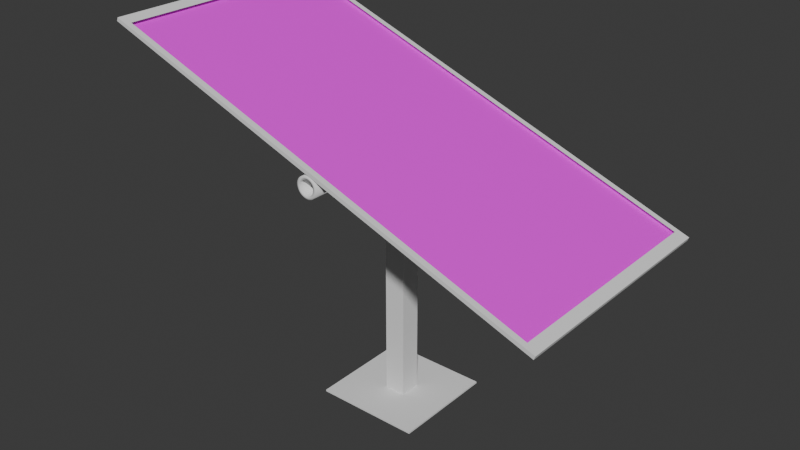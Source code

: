 # Source: solar_panel.blend  (saved by Blender 5.1.30; exported with 4.5.12 LTS)
import bpy
from mathutils import Matrix  # noqa: F401  (used for matrix-valued properties, if any)

bpy.ops.wm.read_factory_settings(use_empty=True)
scene = bpy.context.scene
scene.name = 'Scene'

# ---- collections
col_collection = bpy.data.collections.new('Collection'); scene.collection.children.link(col_collection)
col_solar_panel = bpy.data.collections.new('solar panel'); scene.collection.children.link(col_solar_panel)

# ---- images (referenced by path relative to the original .blend; pixels are not part of the script)
import os
ASSET_DIR = os.environ.get("B2B_ASSET_DIR", "")  # directory of the original .blend (textures are referenced by path, not embedded)
HERE = os.path.dirname(os.path.abspath(__file__))  # packed textures are extracted next to this script under _unpacked/

def load_image(name, relpath, width, height, colorspace="sRGB"):
    """Load a texture the original file referenced (path relative to the .blend, or extracted next to this script)."""
    p = next((c for c in (os.path.join(HERE, relpath), os.path.join(ASSET_DIR, relpath)) if relpath and os.path.exists(c)), "")
    if p:
        img = bpy.data.images.load(p, check_existing=True)
        img.name = name
    else:  # same state as the original file: an image datablock whose file is absent (Cycles renders it pink)
        img = bpy.data.images.new(name, width, height)
        img.source = "FILE"
        img.filepath = "//" + (relpath or name)
    img.colorspace_settings.name = colorspace
    return img
img_solar_panel_grid_seamless_pattern_sun_electric_battery_texture = load_image('solar-panel-grid-seamless-pattern-sun-electric-battery-texture-', 'solar-panel-grid-seamless-pattern-sun-electric-battery-texture-solar-cell-pattern-sun-energy-battery-panel-seamless-background-alternative-energy-source-vector-illustration-blue-background_19.avif', 1024, 1024, 'sRGB')

# ---- materials (node trees are filled in below, after node groups)
mat_material = bpy.data.materials.new('Material')
mat_material_003 = bpy.data.materials.new('Material.003')

# ---- material node trees
mat_material.use_nodes = True; mat_material.node_tree.nodes.clear()
_N = mat_material.node_tree.nodes; _L = mat_material.node_tree.links
n0 = _N.new('ShaderNodeBsdfPrincipled'); n0.name = 'Principled BSDF'; n0.location = (-200, 100)
n1 = _N.new('ShaderNodeOutputMaterial'); n1.name = 'Material Output'; n1.location = (200, 100)
n2 = _N.new('ShaderNodeTexImage'); n2.name = 'Image Texture'; n2.location = (-490, 70)
n2.image = img_solar_panel_grid_seamless_pattern_sun_electric_battery_texture
_L.new(n0.outputs[0], n1.inputs[0])
_L.new(n2.outputs[0], n0.inputs[0])
n1.is_active_output = True
mat_material_003.use_nodes = True; mat_material_003.node_tree.nodes.clear()
_N = mat_material_003.node_tree.nodes; _L = mat_material_003.node_tree.links
n0 = _N.new('ShaderNodeBsdfPrincipled'); n0.name = 'Principled BSDF'; n0.location = (-200, 100)
n0.inputs[0].default_value = (0.1257, 0.1257, 0.1257, 1.0)
n1 = _N.new('ShaderNodeOutputMaterial'); n1.name = 'Material Output'; n1.location = (200, 100)
_L.new(n0.outputs[0], n1.inputs[0])
n1.is_active_output = True

# ---- world
world_world = bpy.data.worlds.new('World'); scene.world = world_world
world_world.use_nodes = True; world_world.node_tree.nodes.clear()
_N = world_world.node_tree.nodes; _L = world_world.node_tree.links
n0 = _N.new('ShaderNodeOutputWorld'); n0.name = 'World Output'; n0.location = (200, 100)
n1 = _N.new('ShaderNodeBackground'); n1.name = 'Background'; n1.location = (-200, 100)
n1.inputs[0].default_value = (0.05088, 0.05088, 0.05088, 1.0)
_L.new(n1.outputs[0], n0.inputs[0])
n0.is_active_output = True
world_world.color = (0.05088, 0.05088, 0.05088)
world_world.sun_shadow_jitter_overblur = 0.0

# ---- meshes
me_plane_002 = bpy.data.meshes.new('Plane.002')
me_plane_002.from_pydata([(-2.159, -1.133, 3.38), (2.122, -1.133, 1.822), (-2.159, 1.135, 3.38), (2.122, 1.135, 1.822), (-2.147, 1.135, 3.413), (-2.147, -1.133, 3.413), (2.134, -1.133, 1.855), (2.134, 1.135, 1.855), (-1.965, 1.039, 3.421), (-1.965, -1.036, 3.421), (1.951, -1.036, 1.995), (1.951, 1.039, 1.995), (-2.147, 1.135, 3.413), (-2.147, -1.133, 3.413), (2.134, -1.133, 1.855), (2.134, 1.135, 1.855), (-2.042, 1.08, 3.375), (-2.042, -1.077, 3.375), (2.028, -1.077, 1.893), (2.028, 1.08, 1.893)], [], [(0, 2, 3, 1), (3, 2, 4, 7), (0, 1, 6, 5), (1, 3, 7, 6), (2, 0, 5, 4), (4, 7, 15, 12), (6, 5, 13, 14), (7, 6, 14, 15), (5, 4, 12, 13), (12, 15, 19, 16), (14, 13, 17, 18), (15, 14, 18, 19), (13, 12, 16, 17)])
_uv = me_plane_002.uv_layers.new(name='UVMap')
_uv.uv.foreach_set('vector', [0.0, 0.0, 0.0, 1.0, 1.0, 1.0, 1.0, 0.0, 1.0, 1.0, 0.0, 1.0, 0.0, 1.0, 1.0, 1.0, 0.0, 0.0, 1.0, 0.0, 1.0, 0.0, 0.0, 0.0, 1.0, 0.0, 1.0, 1.0, 1.0, 1.0, 1.0, 0.0, 0.0, 1.0, 0.0, 0.0, 0.0, 0.0, 0.0, 1.0, 0.0, 1.0, 1.0, 1.0, 1.0, 1.0, 0.0, 1.0, 1.0, 0.0, 0.0, 0.0, 0.0, 0.0, 1.0, 0.0, 1.0, 1.0, 1.0, 0.0, 1.0, 0.0, 1.0, 1.0, 0.0, 0.0, 0.0, 1.0, 0.0, 1.0, 0.0, 0.0, 0.0, 1.0, 1.0, 1.0, 1.0, 1.0, 0.0, 1.0, 1.0, 0.0, 0.0, 0.0, 0.0, 0.0, 1.0, 0.0, 1.0, 1.0, 1.0, 0.0, 1.0, 0.0, 1.0, 1.0, 0.0, 0.0, 0.0, 1.0, 0.0, 1.0, 0.0, 0.0])
me_plane_002.materials.append(None)
me_plane_002.materials.append(mat_material)
me_plane_002.materials.append(mat_material_003)
me_plane_002.update()
me_plane_005 = bpy.data.meshes.new('Plane.005')
me_plane_005.from_pydata([(-0.09975, -0.08901, 0.01047), (-0.09975, 0.111, 0.01047), (-0.09964, -0.08901, 2.426), (0.1002, -0.08901, 0.01047), (0.1002, 0.111, 0.01047), (0.1001, -0.08901, 2.427), (0.1001, 0.111, 2.427), (-0.09964, 0.111, 2.426)], [], [(1, 4, 3, 0), (0, 2, 7, 1), (3, 5, 2, 0), (4, 6, 5, 3), (6, 7, 2, 5), (1, 7, 6, 4)])
_uv = me_plane_005.uv_layers.new(name='UVMap')
_uv.uv.foreach_set('vector', [0.125, 0.5, 0.375, 0.5, 0.375, 0.75, 0.125, 0.75, 0.375, 0.0, 0.625, 0.0, 0.625, 0.25, 0.375, 0.25, 0.375, 0.75, 0.625, 0.75, 0.625, 1.0, 0.375, 1.0, 0.375, 0.5, 0.625, 0.5, 0.625, 0.75, 0.375, 0.75, 0.625, 0.5, 0.875, 0.5, 0.875, 0.75, 0.625, 0.75, 0.375, 0.25, 0.625, 0.25, 0.625, 0.5, 0.375, 0.5])
me_plane_005.materials.append(None)
me_plane_005.materials.append(mat_material)
me_plane_005.materials.append(mat_material_003)
me_plane_005.update()
me_plane_006 = bpy.data.meshes.new('Plane.006')
me_plane_006.from_pydata([(-0.4998, -0.489, 0.005468), (-0.4998, 0.511, 0.005468), (0.5002, -0.489, 0.005468), (0.5002, 0.511, 0.005468), (-0.4998, 0.511, 0.02191), (-0.4998, -0.489, 0.02191), (0.5002, -0.489, 0.02191), (0.5002, 0.511, 0.02191), (-0.1157, 0.1269, 0.02191), (-0.1157, -0.1049, 0.02191), (0.1162, -0.1049, 0.02191), (0.1162, 0.1269, 0.02191)], [], [(0, 1, 3, 2), (6, 7, 11, 10), (3, 1, 4, 7), (0, 2, 6, 5), (2, 3, 7, 6), (1, 0, 5, 4), (9, 10, 11, 8), (4, 5, 9, 8), (7, 4, 8, 11), (5, 6, 10, 9)])
_uv = me_plane_006.uv_layers.new(name='UVMap')
_uv.uv.foreach_set('vector', [0.0, 0.0, 0.0, 1.0, 1.0, 1.0, 1.0, 0.0, 1.0, 0.0, 1.0, 1.0, 1.0, 1.0, 1.0, 0.0, 1.0, 1.0, 0.0, 1.0, 0.0, 1.0, 1.0, 1.0, 0.0, 0.0, 1.0, 0.0, 1.0, 0.0, 0.0, 0.0, 1.0, 0.0, 1.0, 1.0, 1.0, 1.0, 1.0, 0.0, 0.0, 1.0, 0.0, 0.0, 0.0, 0.0, 0.0, 1.0, 0.0, 0.0, 1.0, 0.0, 1.0, 1.0, 0.0, 1.0, 0.0, 1.0, 0.0, 0.0, 0.0, 0.0, 0.0, 1.0, 1.0, 1.0, 0.0, 1.0, 0.0, 1.0, 1.0, 1.0, 0.0, 0.0, 1.0, 0.0, 1.0, 0.0, 0.0, 0.0])
me_plane_006.materials.append(None)
me_plane_006.materials.append(mat_material)
me_plane_006.materials.append(mat_material_003)
me_plane_006.update()
me_plane_007 = bpy.data.meshes.new('Plane.007')
me_plane_007.from_pydata([(-0.1173, -0.2366, 2.473), (-0.1173, 0.2581, 2.473), (-0.1205, -0.2366, 2.21), (-0.2822, -0.2366, 2.475), (-0.2822, 0.2581, 2.475), (-0.2854, -0.2366, 2.212), (-0.2854, 0.2581, 2.212), (-0.1205, 0.2581, 2.21), (-0.2823, -0.2132, 2.463), (-0.2823, 0.2347, 2.463), (-0.2852, -0.2132, 2.224), (-0.2852, 0.2347, 2.224), (-0.2658, -0.2132, 2.463), (-0.2658, 0.2347, 2.463), (-0.2687, -0.2132, 2.224), (-0.2687, 0.2347, 2.224), (-0.2658, -0.2132, 2.463), (-0.2658, 0.2347, 2.463), (-0.2687, -0.2132, 2.224), (-0.2687, 0.2347, 2.224), (-0.2808, -0.01707, 2.218), (-0.2808, 0.03293, 2.218), (-0.2803, -0.01707, 2.258), (-0.2808, -0.01707, 2.218), (-0.2697, -0.01707, 2.218), (-0.2697, 0.03293, 2.218), (-0.2692, -0.01707, 2.258), (-0.2692, 0.03293, 2.258), (-0.2803, 0.03293, 2.258), (-0.2803, 0.03293, 2.258), (-0.2803, -0.01707, 2.258), (-0.2808, 0.03293, 2.218), (-0.2803, 0.03293, 2.258), (-0.2803, -0.01707, 2.258), (-0.2808, 0.03293, 2.218), (-0.2803, 0.03293, 2.258), (-0.2803, 0.03293, 2.258), (-0.2803, 0.03293, 2.258), (-0.2803, -0.01707, 2.258), (-0.2806, -0.01448, 2.257), (-0.2803, -0.01707, 2.258), (-0.2806, -0.01448, 2.257), (-0.2806, 0.02863, 2.257), (-0.2845, -0.01448, 2.257), (-0.2845, 0.02863, 2.257), (-0.2845, -0.01448, 2.257), (-0.2848, -0.01707, 2.258), (-0.2848, 0.03293, 2.258), (-0.2848, -0.01707, 2.258), (-0.2848, 0.03293, 2.258), (-0.2848, -0.01707, 2.258), (-0.2853, -0.01707, 2.218), (-0.2848, 0.03293, 2.258), (-0.2963, -0.01707, 2.258), (-0.2848, -0.01707, 2.258), (-0.2845, -0.01448, 2.257), (-0.2806, -0.01448, 2.257), (-0.2845, -0.01448, 2.257), (-0.2849, -0.01448, 2.222), (-0.2806, -0.01448, 2.257), (-0.281, -0.01448, 2.222), (-0.2803, -0.01707, 2.258), (-0.2808, -0.01707, 2.218), (-0.2808, -0.01707, 2.218), (-0.2808, 0.03293, 2.218), (-0.281, 0.02863, 2.222), (-0.2806, 0.02863, 2.257), (-0.2849, 0.02863, 2.222), (-0.2845, 0.02863, 2.257), (-0.2853, 0.03293, 2.218), (-0.2853, -0.01707, 2.218), (-0.2848, 0.03293, 2.258), (-0.2853, 0.03293, 2.218), (-0.2967, 0.03293, 2.218), (-0.2967, -0.01707, 2.218), (-0.2963, 0.03293, 2.258), (-0.2402, -0.138, 2.211), (-0.2397, -0.1439, 2.211), (-0.2406, -0.138, 2.181), (-0.2396, -0.1322, 2.211), (-0.2378, -0.1266, 2.211), (-0.2399, -0.1322, 2.181), (-0.2382, -0.1266, 2.181), (-0.2401, -0.1322, 2.163), (-0.2384, -0.1266, 2.163), (-0.2408, -0.138, 2.163), (-0.2403, -0.1439, 2.163), (-0.2387, -0.1496, 2.163), (-0.2401, -0.1439, 2.181), (-0.2384, -0.1496, 2.181), (-0.2381, -0.1496, 2.211), (-0.2357, -0.1548, 2.181), (-0.2354, -0.1548, 2.211), (-0.232, -0.1594, 2.181), (-0.2359, -0.1548, 2.163), (-0.2323, -0.1594, 2.163), (-0.2278, -0.1631, 2.162), (-0.2226, -0.166, 2.162), (-0.2275, -0.1631, 2.181), (-0.2272, -0.1631, 2.211), (-0.2224, -0.166, 2.181), (-0.222, -0.166, 2.211), (-0.2168, -0.1678, 2.181), (-0.2164, -0.1678, 2.211), (-0.2109, -0.1684, 2.181), (-0.217, -0.1678, 2.162), (-0.2112, -0.1684, 2.162), (-0.2053, -0.1679, 2.162), (-0.1997, -0.1663, 2.162), (-0.2051, -0.1679, 2.181), (-0.2047, -0.1679, 2.211), (-0.1994, -0.1663, 2.181), (-0.1991, -0.1663, 2.211), (-0.1942, -0.1635, 2.18), (-0.1939, -0.1635, 2.21), (-0.1896, -0.1599, 2.18), (-0.1944, -0.1635, 2.162), (-0.1898, -0.1599, 2.162), (-0.1861, -0.1554, 2.162), (-0.1832, -0.1502, 2.162), (-0.1858, -0.1554, 2.18), (-0.1855, -0.1554, 2.21), (-0.183, -0.1502, 2.18), (-0.1826, -0.1502, 2.21), (-0.1812, -0.1446, 2.18), (-0.1809, -0.1446, 2.21), (-0.1806, -0.1388, 2.18), (-0.1815, -0.1446, 2.162), (-0.1808, -0.1388, 2.162), (-0.1813, -0.1329, 2.162), (-0.1829, -0.1273, 2.162), (-0.1811, -0.1329, 2.18), (-0.1807, -0.1329, 2.21), (-0.1827, -0.1273, 2.18), (-0.1824, -0.1273, 2.21), (-0.1854, -0.122, 2.18), (-0.1851, -0.122, 2.21), (-0.1891, -0.1174, 2.18), (-0.1857, -0.122, 2.162), (-0.1893, -0.1174, 2.162), (-0.1938, -0.1137, 2.162), (-0.199, -0.1108, 2.162), (-0.1936, -0.1137, 2.18), (-0.1933, -0.1137, 2.21), (-0.1988, -0.1108, 2.181), (-0.1984, -0.1108, 2.211), (-0.2044, -0.1091, 2.181), (-0.204, -0.1091, 2.211), (-0.2102, -0.1084, 2.181), (-0.2046, -0.1091, 2.162), (-0.2104, -0.1084, 2.162), (-0.2163, -0.1089, 2.162), (-0.2219, -0.1106, 2.162), (-0.2161, -0.1089, 2.181), (-0.2157, -0.1089, 2.211), (-0.2217, -0.1106, 2.181), (-0.2214, -0.1106, 2.211), (-0.2269, -0.1133, 2.181), (-0.2266, -0.1133, 2.211), (-0.2315, -0.1169, 2.181), (-0.2272, -0.1133, 2.162), (-0.2318, -0.1169, 2.163), (-0.2355, -0.1214, 2.163), (-0.2353, -0.1214, 2.181), (-0.235, -0.1214, 2.211), (-0.2312, -0.1169, 2.211), (-0.2099, -0.1084, 2.211), (-0.1888, -0.1174, 2.21), (-0.1802, -0.1388, 2.21), (-0.1893, -0.1599, 2.21), (-0.2106, -0.1684, 2.211), (-0.2317, -0.1594, 2.211), (-0.2384, 0.1738, 2.211), (-0.2379, 0.168, 2.211), (-0.2387, 0.1738, 2.181), (-0.2377, 0.1797, 2.211), (-0.2359, 0.1853, 2.211), (-0.2381, 0.1797, 2.181), (-0.2363, 0.1853, 2.181), (-0.2383, 0.1797, 2.163), (-0.2365, 0.1853, 2.163), (-0.2389, 0.1738, 2.163), (-0.2384, 0.168, 2.163), (-0.2368, 0.1623, 2.163), (-0.2382, 0.168, 2.181), (-0.2366, 0.1623, 2.181), (-0.2362, 0.1623, 2.211), (-0.2339, 0.1571, 2.181), (-0.2335, 0.1571, 2.211), (-0.2302, 0.1525, 2.181), (-0.2341, 0.1571, 2.163), (-0.2304, 0.1525, 2.163), (-0.2259, 0.1487, 2.163), (-0.2208, 0.1459, 2.163), (-0.2257, 0.1487, 2.181), (-0.2253, 0.1487, 2.211), (-0.2205, 0.1459, 2.181), (-0.2202, 0.1459, 2.211), (-0.2149, 0.1441, 2.181), (-0.2146, 0.1441, 2.211), (-0.2091, 0.1435, 2.181), (-0.2152, 0.1441, 2.163), (-0.2093, 0.1435, 2.163), (-0.2034, 0.144, 2.163), (-0.1978, 0.1456, 2.163), (-0.2032, 0.144, 2.181), (-0.2029, 0.144, 2.211), (-0.1976, 0.1456, 2.181), (-0.1972, 0.1456, 2.211), (-0.1924, 0.1483, 2.181), (-0.192, 0.1483, 2.211), (-0.1878, 0.152, 2.181), (-0.1926, 0.1483, 2.163), (-0.188, 0.152, 2.162), (-0.1842, 0.1565, 2.162), (-0.1814, 0.1616, 2.162), (-0.184, 0.1565, 2.181), (-0.1836, 0.1565, 2.211), (-0.1812, 0.1616, 2.181), (-0.1808, 0.1616, 2.211), (-0.1794, 0.1672, 2.181), (-0.179, 0.1672, 2.211), (-0.1787, 0.1731, 2.181), (-0.1796, 0.1672, 2.162), (-0.179, 0.1731, 2.162), (-0.1795, 0.1789, 2.162), (-0.1811, 0.1846, 2.162), (-0.1792, 0.1789, 2.181), (-0.1789, 0.1789, 2.211), (-0.1809, 0.1846, 2.181), (-0.1805, 0.1846, 2.211), (-0.1836, 0.1898, 2.181), (-0.1832, 0.1898, 2.211), (-0.1873, 0.1944, 2.181), (-0.1838, 0.1898, 2.162), (-0.1875, 0.1944, 2.162), (-0.192, 0.1982, 2.163), (-0.1971, 0.201, 2.163), (-0.1918, 0.1982, 2.181), (-0.1914, 0.1982, 2.211), (-0.1969, 0.201, 2.181), (-0.1965, 0.201, 2.211), (-0.2025, 0.2028, 2.181), (-0.2022, 0.2028, 2.211), (-0.2084, 0.2034, 2.181), (-0.2027, 0.2028, 2.163), (-0.2086, 0.2034, 2.163), (-0.2144, 0.2029, 2.163), (-0.2201, 0.2013, 2.163), (-0.2142, 0.2029, 2.181), (-0.2139, 0.2029, 2.211), (-0.2199, 0.2013, 2.181), (-0.2195, 0.2013, 2.211), (-0.2251, 0.1986, 2.181), (-0.2247, 0.1986, 2.211), (-0.2297, 0.1949, 2.181), (-0.2253, 0.1986, 2.163), (-0.2299, 0.1949, 2.163), (-0.2337, 0.1904, 2.163), (-0.2335, 0.1904, 2.181), (-0.2331, 0.1904, 2.211), (-0.2293, 0.1949, 2.211), (-0.208, 0.2034, 2.211), (-0.1869, 0.1944, 2.211), (-0.1784, 0.1731, 2.211), (-0.1874, 0.152, 2.211), (-0.2087, 0.1435, 2.211), (-0.2298, 0.1525, 2.211)], [], [(1, 4, 3, 0), (0, 2, 7, 1), (3, 5, 2, 0), (4, 6, 11, 9), (6, 7, 2, 5), (1, 7, 6, 4), (5, 3, 8, 10), (6, 5, 10, 11), (3, 4, 9, 8), (8, 9, 13, 12), (9, 11, 15, 13), (10, 8, 12, 14), (11, 10, 14, 15), (13, 15, 19, 17), (14, 12, 16, 18), (15, 14, 18, 19), (12, 13, 17, 16), (16, 17, 19, 18), (20, 21, 25, 24), (21, 20, 23, 31), (22, 20, 24, 26), (20, 22, 30, 23), (24, 25, 27, 26), (28, 22, 26, 27), (21, 28, 27, 25), (22, 28, 29, 30), (28, 21, 31, 29), (30, 29, 32, 33), (29, 31, 34, 32), (33, 32, 36, 38), (32, 34, 64, 35), (36, 32, 35, 37), (38, 36, 37, 40), (33, 38, 39, 56), (38, 40, 41, 39), (40, 37, 42, 41), (41, 42, 44, 43), (45, 39, 41, 43), (47, 46, 43, 44), (46, 48, 45, 43), (49, 48, 46, 47), (52, 50, 48, 49), (48, 50, 55, 45), (50, 51, 70, 54), (51, 50, 53, 74), (50, 52, 75, 53), (50, 54, 57, 55), (56, 55, 57, 59), (55, 56, 39, 45), (54, 70, 58, 57), (60, 59, 57, 58), (62, 61, 59, 60), (61, 33, 56, 59), (63, 33, 61, 62), (34, 63, 62, 64), (64, 62, 60, 65), (35, 64, 65, 66), (65, 60, 58, 67), (66, 65, 67, 68), (70, 69, 67, 58), (69, 71, 68, 67), (51, 72, 69, 70), (72, 52, 71, 69), (72, 51, 74, 73), (52, 72, 73, 75), (74, 53, 75, 73), (71, 47, 44, 68), (52, 49, 47, 71), (66, 68, 44, 42), (37, 35, 66, 42), (31, 23, 63, 34), (23, 30, 33, 63), (76, 77, 90, 92, 171, 99, 101, 103, 170, 110, 112, 114, 169, 121, 123, 125, 168, 132, 134, 136, 167, 143, 145, 147, 166, 154, 156, 158, 165, 164, 80, 79), (76, 78, 88, 77), (79, 81, 78, 76), (80, 82, 81, 79), (81, 82, 84, 83), (78, 81, 83, 85), (86, 85, 83, 84, 162, 161, 160, 152, 151, 150, 149, 141, 140, 139, 138, 130, 129, 128, 127, 119, 118, 117, 116, 108, 107, 106, 105, 97, 96, 95, 94, 87), (88, 78, 85, 86), (89, 88, 86, 87), (77, 88, 89, 90), (90, 89, 91, 92), (91, 89, 87, 94), (92, 91, 93, 171), (93, 91, 94, 95), (98, 93, 95, 96), (100, 98, 96, 97), (171, 93, 98, 99), (99, 98, 100, 101), (101, 100, 102, 103), (102, 100, 97, 105), (103, 102, 104, 170), (104, 102, 105, 106), (109, 104, 106, 107), (111, 109, 107, 108), (170, 104, 109, 110), (110, 109, 111, 112), (112, 111, 113, 114), (113, 111, 108, 116), (114, 113, 115, 169), (115, 113, 116, 117), (120, 115, 117, 118), (122, 120, 118, 119), (169, 115, 120, 121), (121, 120, 122, 123), (123, 122, 124, 125), (124, 122, 119, 127), (125, 124, 126, 168), (126, 124, 127, 128), (131, 126, 128, 129), (133, 131, 129, 130), (168, 126, 131, 132), (132, 131, 133, 134), (134, 133, 135, 136), (135, 133, 130, 138), (136, 135, 137, 167), (137, 135, 138, 139), (142, 137, 139, 140), (144, 142, 140, 141), (167, 137, 142, 143), (143, 142, 144, 145), (145, 144, 146, 147), (146, 144, 141, 149), (147, 146, 148, 166), (148, 146, 149, 150), (153, 148, 150, 151), (155, 153, 151, 152), (166, 148, 153, 154), (154, 153, 155, 156), (156, 155, 157, 158), (157, 155, 152, 160), (158, 157, 159, 165), (159, 157, 160, 161), (163, 159, 161, 162), (82, 163, 162, 84), (165, 159, 163, 164), (164, 163, 82, 80), (172, 173, 186, 188, 267, 195, 197, 199, 266, 206, 208, 210, 265, 217, 219, 221, 264, 228, 230, 232, 263, 239, 241, 243, 262, 250, 252, 254, 261, 260, 176, 175), (172, 174, 184, 173), (175, 177, 174, 172), (176, 178, 177, 175), (177, 178, 180, 179), (174, 177, 179, 181), (182, 181, 179, 180, 258, 257, 256, 248, 247, 246, 245, 237, 236, 235, 234, 226, 225, 224, 223, 215, 214, 213, 212, 204, 203, 202, 201, 193, 192, 191, 190, 183), (184, 174, 181, 182), (185, 184, 182, 183), (173, 184, 185, 186), (186, 185, 187, 188), (187, 185, 183, 190), (188, 187, 189, 267), (189, 187, 190, 191), (194, 189, 191, 192), (196, 194, 192, 193), (267, 189, 194, 195), (195, 194, 196, 197), (197, 196, 198, 199), (198, 196, 193, 201), (199, 198, 200, 266), (200, 198, 201, 202), (205, 200, 202, 203), (207, 205, 203, 204), (266, 200, 205, 206), (206, 205, 207, 208), (208, 207, 209, 210), (209, 207, 204, 212), (210, 209, 211, 265), (211, 209, 212, 213), (216, 211, 213, 214), (218, 216, 214, 215), (265, 211, 216, 217), (217, 216, 218, 219), (219, 218, 220, 221), (220, 218, 215, 223), (221, 220, 222, 264), (222, 220, 223, 224), (227, 222, 224, 225), (229, 227, 225, 226), (264, 222, 227, 228), (228, 227, 229, 230), (230, 229, 231, 232), (231, 229, 226, 234), (232, 231, 233, 263), (233, 231, 234, 235), (238, 233, 235, 236), (240, 238, 236, 237), (263, 233, 238, 239), (239, 238, 240, 241), (241, 240, 242, 243), (242, 240, 237, 245), (243, 242, 244, 262), (244, 242, 245, 246), (249, 244, 246, 247), (251, 249, 247, 248), (262, 244, 249, 250), (250, 249, 251, 252), (252, 251, 253, 254), (253, 251, 248, 256), (254, 253, 255, 261), (255, 253, 256, 257), (259, 255, 257, 258), (178, 259, 258, 180), (261, 255, 259, 260), (260, 259, 178, 176)])
me_plane_007.polygons.foreach_set('use_smooth', [0, 0, 0, 0, 0, 0, 0, 0, 0, 0, 0, 0, 0, 0, 0, 0, 0, 0, 0, 0, 0, 0, 0, 0, 0, 0, 0, 0, 0, 0, 0, 0, 0, 0, 0, 0, 0, 0, 0, 0, 0, 0, 0, 0, 0, 0, 0, 0, 0, 0, 0, 0, 0, 0, 0, 0, 0, 0, 0, 0, 0, 0, 0, 0, 0, 0, 0, 0, 0, 0, 0, 0, 1, 1, 1, 1, 1, 1, 1, 1, 1, 1, 1, 1, 1, 1, 1, 1, 1, 1, 1, 1, 1, 1, 1, 1, 1, 1, 1, 1, 1, 1, 1, 1, 1, 1, 1, 1, 1, 1, 1, 1, 1, 1, 1, 1, 1, 1, 1, 1, 1, 1, 1, 1, 1, 1, 1, 1, 1, 1, 1, 1, 1, 1, 1, 1, 1, 1, 1, 1, 1, 1, 1, 1, 1, 1, 1, 1, 1, 1, 1, 1, 1, 1, 1, 1, 1, 1, 1, 1, 1, 1, 1, 1, 1, 1, 1, 1, 1, 1, 1, 1, 1, 1, 1, 1, 1, 1, 1, 1, 1, 1, 1, 1, 1, 1, 1, 1, 1, 1, 1, 1, 1, 1, 1, 1, 1, 1, 1, 1, 1, 1, 1, 1])
me_plane_007.polygons.foreach_set('material_index', [2, 2, 2, 2, 2, 2, 2, 2, 2, 2, 2, 2, 2, 2, 2, 2, 2, 2, 0, 0, 0, 0, 0, 0, 0, 0, 0, 0, 0, 0, 0, 0, 0, 0, 0, 0, 0, 0, 0, 0, 0, 0, 0, 0, 0, 0, 0, 0, 0, 0, 0, 0, 0, 0, 0, 0, 0, 0, 0, 0, 0, 0, 0, 0, 0, 0, 0, 0, 0, 0, 0, 0, 0, 0, 0, 0, 0, 0, 0, 0, 0, 0, 0, 0, 0, 0, 0, 0, 0, 0, 0, 0, 0, 0, 0, 0, 0, 0, 0, 0, 0, 0, 0, 0, 0, 0, 0, 0, 0, 0, 0, 0, 0, 0, 0, 0, 0, 0, 0, 0, 0, 0, 0, 0, 0, 0, 0, 0, 0, 0, 0, 0, 0, 0, 0, 0, 0, 0, 0, 0, 0, 0, 0, 0, 0, 0, 0, 0, 0, 0, 0, 0, 0, 0, 0, 0, 0, 0, 0, 0, 0, 0, 0, 0, 0, 0, 0, 0, 0, 0, 0, 0, 0, 0, 0, 0, 0, 0, 0, 0, 0, 0, 0, 0, 0, 0, 0, 0, 0, 0, 0, 0, 0, 0, 0, 0, 0, 0, 0, 0, 0, 0, 0, 0])
_uv = me_plane_007.uv_layers.new(name='UVMap')
_uv.uv.foreach_set('vector', [0.125, 0.5, 0.375, 0.5, 0.375, 0.75, 0.125, 0.75, 0.375, 0.0, 0.625, 0.0, 0.625, 0.25, 0.375, 0.25, 0.375, 0.75, 0.625, 0.75, 0.625, 1.0, 0.375, 1.0, 0.375, 0.5, 0.625, 0.5, 0.625, 0.5, 0.375, 0.5, 0.625, 0.5, 0.875, 0.5, 0.875, 0.75, 0.625, 0.75, 0.375, 0.25, 0.625, 0.25, 0.625, 0.5, 0.375, 0.5, 0.625, 0.75, 0.375, 0.75, 0.375, 0.75, 0.625, 0.75, 0.625, 0.5, 0.625, 0.75, 0.625, 0.75, 0.625, 0.5, 0.375, 0.75, 0.375, 0.5, 0.375, 0.5, 0.375, 0.75, 0.375, 0.75, 0.375, 0.5, 0.375, 0.5, 0.375, 0.75, 0.375, 0.5, 0.625, 0.5, 0.625, 0.5, 0.375, 0.5, 0.625, 0.75, 0.375, 0.75, 0.375, 0.75, 0.625, 0.75, 0.625, 0.5, 0.625, 0.75, 0.625, 0.75, 0.625, 0.5, 0.375, 0.5, 0.625, 0.5, 0.625, 0.5, 0.375, 0.5, 0.625, 0.75, 0.375, 0.75, 0.375, 0.75, 0.625, 0.75, 0.625, 0.5, 0.625, 0.75, 0.625, 0.75, 0.625, 0.5, 0.375, 0.75, 0.375, 0.5, 0.375, 0.5, 0.375, 0.75, 0.375, 0.75, 0.375, 0.5, 0.625, 0.5, 0.625, 0.75, 0.0, 0.0, 0.0, 1.0, 0.0, 1.0, 0.0, 0.0, 0.0, 1.0, 0.0, 0.0, 0.0, 0.0, 0.0, 1.0, 1.0, 0.0, 0.0, 0.0, 0.0, 0.0, 1.0, 0.0, 0.0, 0.0, 1.0, 0.0, 1.0, 0.0, 0.0, 0.0, 0.0, 0.0, 0.0, 1.0, 1.0, 1.0, 1.0, 0.0, 1.0, 1.0, 1.0, 0.0, 1.0, 0.0, 1.0, 1.0, 0.0, 1.0, 1.0, 1.0, 1.0, 1.0, 0.0, 1.0, 1.0, 0.0, 1.0, 1.0, 1.0, 1.0, 1.0, 0.0, 1.0, 1.0, 0.0, 1.0, 0.0, 1.0, 1.0, 1.0, 1.0, 0.0, 1.0, 1.0, 1.0, 1.0, 1.0, 0.0, 1.0, 1.0, 0.0, 1.0, 0.0, 1.0, 1.0, 1.0, 1.0, 0.0, 1.0, 1.0, 1.0, 1.0, 1.0, 0.0, 1.0, 1.0, 0.0, 1.0, 0.0, 1.0, 1.0, 1.0, 1.0, 1.0, 1.0, 1.0, 1.0, 1.0, 1.0, 1.0, 1.0, 0.0, 1.0, 1.0, 1.0, 1.0, 1.0, 0.0, 1.0, 0.0, 1.0, 0.0, 1.0, 0.0, 1.0, 0.0, 1.0, 0.0, 1.0, 0.0, 1.0, 0.0, 1.0, 0.0, 1.0, 0.0, 1.0, 1.0, 1.0, 1.0, 1.0, 0.0, 1.0, 0.0, 1.0, 1.0, 1.0, 1.0, 1.0, 0.0, 1.0, 0.0, 1.0, 0.0, 1.0, 0.0, 1.0, 0.0, 1.0, 1.0, 1.0, 0.0, 1.0, 0.0, 1.0, 1.0, 1.0, 0.0, 1.0, 0.0, 1.0, 0.0, 1.0, 0.0, 1.0, 1.0, 1.0, 0.0, 1.0, 0.0, 1.0, 1.0, 1.0, 1.0, 1.0, 0.0, 1.0, 0.0, 1.0, 1.0, 1.0, 0.0, 1.0, 0.0, 1.0, 0.0, 1.0, 0.0, 1.0, 0.0, 0.0, 0.0, 0.0, 0.0, 1.0, 0.0, 0.0, 0.0, 1.0, 0.0, 1.0, 0.0, 0.0, 0.0, 1.0, 0.0, 1.0, 1.0, 1.0, 1.0, 1.0, 0.0, 1.0, 0.0, 1.0, 0.0, 1.0, 0.0, 1.0, 0.0, 1.0, 0.0, 1.0, 0.0, 1.0, 0.0, 1.0, 0.0, 1.0, 0.0, 1.0, 0.0, 1.0, 0.0, 1.0, 0.0, 1.0, 0.0, 0.0, 0.0, 0.0, 0.0, 1.0, 0.0, 0.0, 0.0, 1.0, 0.0, 1.0, 0.0, 0.0, 0.0, 0.0, 0.0, 1.0, 0.0, 1.0, 0.0, 0.0, 0.0, 1.0, 0.0, 1.0, 0.0, 1.0, 0.0, 1.0, 0.0, 0.0, 0.0, 1.0, 0.0, 1.0, 0.0, 0.0, 0.0, 0.0, 1.0, 0.0, 0.0, 0.0, 0.0, 0.0, 1.0, 0.0, 1.0, 0.0, 0.0, 0.0, 0.0, 0.0, 1.0, 1.0, 1.0, 0.0, 1.0, 0.0, 1.0, 1.0, 1.0, 0.0, 1.0, 0.0, 0.0, 0.0, 0.0, 0.0, 1.0, 1.0, 1.0, 0.0, 1.0, 0.0, 1.0, 1.0, 1.0, 0.0, 0.0, 0.0, 1.0, 0.0, 1.0, 0.0, 0.0, 0.0, 1.0, 1.0, 1.0, 1.0, 1.0, 0.0, 1.0, 0.0, 0.0, 0.0, 1.0, 0.0, 1.0, 0.0, 0.0, 0.0, 1.0, 1.0, 1.0, 1.0, 1.0, 0.0, 1.0, 0.0, 1.0, 0.0, 0.0, 0.0, 0.0, 0.0, 1.0, 1.0, 1.0, 0.0, 1.0, 0.0, 1.0, 1.0, 1.0, 0.0, 0.0, 1.0, 0.0, 1.0, 1.0, 0.0, 1.0, 1.0, 1.0, 1.0, 1.0, 1.0, 1.0, 1.0, 1.0, 1.0, 1.0, 1.0, 1.0, 1.0, 1.0, 1.0, 1.0, 1.0, 1.0, 1.0, 1.0, 1.0, 1.0, 1.0, 1.0, 1.0, 1.0, 1.0, 1.0, 1.0, 1.0, 1.0, 1.0, 0.0, 1.0, 0.0, 0.0, 0.0, 0.0, 0.0, 1.0, 0.0, 0.0, 1.0, 0.0, 1.0, 0.0, 0.0, 0.0, 0.75, 0.49, 0.7968, 0.4854, 0.8418, 0.4717, 0.8833, 0.4496, 0.9197, 0.4197, 0.9496, 0.3833, 0.9717, 0.3418, 0.9854, 0.2968, 0.99, 0.25, 0.9854, 0.2032, 0.9717, 0.1582, 0.9496, 0.1167, 0.9197, 0.08029, 0.8833, 0.05045, 0.8418, 0.02827, 0.7968, 0.01461, 0.75, 0.01, 0.7032, 0.01461, 0.6582, 0.02827, 0.6167, 0.05045, 0.5803, 0.08029, 0.5504, 0.1167, 0.5283, 0.1582, 0.5146, 0.2032, 0.51, 0.25, 0.5146, 0.2968, 0.5283, 0.3418, 0.5504, 0.3833, 0.5803, 0.4197, 0.6167, 0.4496, 0.6582, 0.4717, 0.7032, 0.4854, 1.0, 0.5, 1.0, 1.0, 0.9688, 1.0, 0.9688, 0.5, 0.03125, 0.5, 0.03125, 1.0, 0.0, 1.0, 0.0, 0.5, 0.0625, 0.5, 0.0625, 1.0, 0.03125, 1.0, 0.03125, 0.5, 0.03125, 1.0, 0.0625, 1.0, 0.0625, 1.0, 0.03125, 1.0, 0.0, 1.0, 0.03125, 1.0, 0.03125, 1.0, 0.0, 1.0, 0.2968, 0.4854, 0.25, 0.49, 0.2032, 0.4854, 0.1582, 0.4717, 0.1167, 0.4496, 0.08029, 0.4197, 0.05045, 0.3833, 0.02827, 0.3418, 0.01461, 0.2968, 0.01, 0.25, 0.01461, 0.2032, 0.02827, 0.1582, 0.05045, 0.1167, 0.08029, 0.08029, 0.1167, 0.05045, 0.1582, 0.02827, 0.2032, 0.01461, 0.25, 0.01, 0.2968, 0.01461, 0.3418, 0.02827, 0.3833, 0.05045, 0.4197, 0.08029, 0.4496, 0.1167, 0.4717, 0.1582, 0.4854, 0.2032, 0.49, 0.25, 0.4854, 0.2968, 0.4717, 0.3418, 0.4496, 0.3833, 0.4197, 0.4197, 0.3833, 0.4496, 0.3418, 0.4717, 0.9688, 1.0, 1.0, 1.0, 1.0, 1.0, 0.9688, 1.0, 0.9375, 1.0, 0.9688, 1.0, 0.9688, 1.0, 0.9375, 1.0, 0.9688, 0.5, 0.9688, 1.0, 0.9375, 1.0, 0.9375, 0.5, 0.9375, 0.5, 0.9375, 1.0, 0.9062, 1.0, 0.9062, 0.5, 0.9062, 1.0, 0.9375, 1.0, 0.9375, 1.0, 0.9062, 1.0, 0.9062, 0.5, 0.9062, 1.0, 0.875, 1.0, 0.875, 0.5, 0.875, 1.0, 0.9062, 1.0, 0.9062, 1.0, 0.875, 1.0, 0.8438, 1.0, 0.875, 1.0, 0.875, 1.0, 0.8438, 1.0, 0.8125, 1.0, 0.8438, 1.0, 0.8438, 1.0, 0.8125, 1.0, 0.875, 0.5, 0.875, 1.0, 0.8438, 1.0, 0.8438, 0.5, 0.8438, 0.5, 0.8438, 1.0, 0.8125, 1.0, 0.8125, 0.5, 0.8125, 0.5, 0.8125, 1.0, 0.7812, 1.0, 0.7812, 0.5, 0.7812, 1.0, 0.8125, 1.0, 0.8125, 1.0, 0.7812, 1.0, 0.7812, 0.5, 0.7812, 1.0, 0.75, 1.0, 0.75, 0.5, 0.75, 1.0, 0.7812, 1.0, 0.7812, 1.0, 0.75, 1.0, 0.7188, 1.0, 0.75, 1.0, 0.75, 1.0, 0.7188, 1.0, 0.6875, 1.0, 0.7188, 1.0, 0.7188, 1.0, 0.6875, 1.0, 0.75, 0.5, 0.75, 1.0, 0.7188, 1.0, 0.7188, 0.5, 0.7188, 0.5, 0.7188, 1.0, 0.6875, 1.0, 0.6875, 0.5, 0.6875, 0.5, 0.6875, 1.0, 0.6562, 1.0, 0.6562, 0.5, 0.6562, 1.0, 0.6875, 1.0, 0.6875, 1.0, 0.6562, 1.0, 0.6562, 0.5, 0.6562, 1.0, 0.625, 1.0, 0.625, 0.5, 0.625, 1.0, 0.6562, 1.0, 0.6562, 1.0, 0.625, 1.0, 0.5938, 1.0, 0.625, 1.0, 0.625, 1.0, 0.5938, 1.0, 0.5625, 1.0, 0.5938, 1.0, 0.5938, 1.0, 0.5625, 1.0, 0.625, 0.5, 0.625, 1.0, 0.5938, 1.0, 0.5938, 0.5, 0.5938, 0.5, 0.5938, 1.0, 0.5625, 1.0, 0.5625, 0.5, 0.5625, 0.5, 0.5625, 1.0, 0.5312, 1.0, 0.5312, 0.5, 0.5312, 1.0, 0.5625, 1.0, 0.5625, 1.0, 0.5312, 1.0, 0.5312, 0.5, 0.5312, 1.0, 0.5, 1.0, 0.5, 0.5, 0.5, 1.0, 0.5312, 1.0, 0.5312, 1.0, 0.5, 1.0, 0.4688, 1.0, 0.5, 1.0, 0.5, 1.0, 0.4688, 1.0, 0.4375, 1.0, 0.4688, 1.0, 0.4688, 1.0, 0.4375, 1.0, 0.5, 0.5, 0.5, 1.0, 0.4688, 1.0, 0.4688, 0.5, 0.4688, 0.5, 0.4688, 1.0, 0.4375, 1.0, 0.4375, 0.5, 0.4375, 0.5, 0.4375, 1.0, 0.4062, 1.0, 0.4062, 0.5, 0.4062, 1.0, 0.4375, 1.0, 0.4375, 1.0, 0.4062, 1.0, 0.4062, 0.5, 0.4062, 1.0, 0.375, 1.0, 0.375, 0.5, 0.375, 1.0, 0.4062, 1.0, 0.4062, 1.0, 0.375, 1.0, 0.3438, 1.0, 0.375, 1.0, 0.375, 1.0, 0.3438, 1.0, 0.3125, 1.0, 0.3438, 1.0, 0.3438, 1.0, 0.3125, 1.0, 0.375, 0.5, 0.375, 1.0, 0.3438, 1.0, 0.3438, 0.5, 0.3438, 0.5, 0.3438, 1.0, 0.3125, 1.0, 0.3125, 0.5, 0.3125, 0.5, 0.3125, 1.0, 0.2812, 1.0, 0.2812, 0.5, 0.2812, 1.0, 0.3125, 1.0, 0.3125, 1.0, 0.2812, 1.0, 0.2812, 0.5, 0.2812, 1.0, 0.25, 1.0, 0.25, 0.5, 0.25, 1.0, 0.2812, 1.0, 0.2812, 1.0, 0.25, 1.0, 0.2188, 1.0, 0.25, 1.0, 0.25, 1.0, 0.2188, 1.0, 0.1875, 1.0, 0.2188, 1.0, 0.2188, 1.0, 0.1875, 1.0, 0.25, 0.5, 0.25, 1.0, 0.2188, 1.0, 0.2188, 0.5, 0.2188, 0.5, 0.2188, 1.0, 0.1875, 1.0, 0.1875, 0.5, 0.1875, 0.5, 0.1875, 1.0, 0.1562, 1.0, 0.1562, 0.5, 0.1562, 1.0, 0.1875, 1.0, 0.1875, 1.0, 0.1562, 1.0, 0.1562, 0.5, 0.1562, 1.0, 0.125, 1.0, 0.125, 0.5, 0.125, 1.0, 0.1562, 1.0, 0.1562, 1.0, 0.125, 1.0, 0.09375, 1.0, 0.125, 1.0, 0.125, 1.0, 0.09375, 1.0, 0.0625, 1.0, 0.09375, 1.0, 0.09375, 1.0, 0.0625, 1.0, 0.125, 0.5, 0.125, 1.0, 0.09375, 1.0, 0.09375, 0.5, 0.09375, 0.5, 0.09375, 1.0, 0.0625, 1.0, 0.0625, 0.5, 0.75, 0.49, 0.7968, 0.4854, 0.8418, 0.4717, 0.8833, 0.4496, 0.9197, 0.4197, 0.9496, 0.3833, 0.9717, 0.3418, 0.9854, 0.2968, 0.99, 0.25, 0.9854, 0.2032, 0.9717, 0.1582, 0.9496, 0.1167, 0.9197, 0.08029, 0.8833, 0.05045, 0.8418, 0.02827, 0.7968, 0.01461, 0.75, 0.01, 0.7032, 0.01461, 0.6582, 0.02827, 0.6167, 0.05045, 0.5803, 0.08029, 0.5504, 0.1167, 0.5283, 0.1582, 0.5146, 0.2032, 0.51, 0.25, 0.5146, 0.2968, 0.5283, 0.3418, 0.5504, 0.3833, 0.5803, 0.4197, 0.6167, 0.4496, 0.6582, 0.4717, 0.7032, 0.4854, 1.0, 0.5, 1.0, 1.0, 0.9688, 1.0, 0.9688, 0.5, 0.03125, 0.5, 0.03125, 1.0, 0.0, 1.0, 0.0, 0.5, 0.0625, 0.5, 0.0625, 1.0, 0.03125, 1.0, 0.03125, 0.5, 0.03125, 1.0, 0.0625, 1.0, 0.0625, 1.0, 0.03125, 1.0, 0.0, 1.0, 0.03125, 1.0, 0.03125, 1.0, 0.0, 1.0, 0.2968, 0.4854, 0.25, 0.49, 0.2032, 0.4854, 0.1582, 0.4717, 0.1167, 0.4496, 0.08029, 0.4197, 0.05045, 0.3833, 0.02827, 0.3418, 0.01461, 0.2968, 0.01, 0.25, 0.01461, 0.2032, 0.02827, 0.1582, 0.05045, 0.1167, 0.08029, 0.08029, 0.1167, 0.05045, 0.1582, 0.02827, 0.2032, 0.01461, 0.25, 0.01, 0.2968, 0.01461, 0.3418, 0.02827, 0.3833, 0.05045, 0.4197, 0.08029, 0.4496, 0.1167, 0.4717, 0.1582, 0.4854, 0.2032, 0.49, 0.25, 0.4854, 0.2968, 0.4717, 0.3418, 0.4496, 0.3833, 0.4197, 0.4197, 0.3833, 0.4496, 0.3418, 0.4717, 0.9688, 1.0, 1.0, 1.0, 1.0, 1.0, 0.9688, 1.0, 0.9375, 1.0, 0.9688, 1.0, 0.9688, 1.0, 0.9375, 1.0, 0.9688, 0.5, 0.9688, 1.0, 0.9375, 1.0, 0.9375, 0.5, 0.9375, 0.5, 0.9375, 1.0, 0.9062, 1.0, 0.9062, 0.5, 0.9062, 1.0, 0.9375, 1.0, 0.9375, 1.0, 0.9062, 1.0, 0.9062, 0.5, 0.9062, 1.0, 0.875, 1.0, 0.875, 0.5, 0.875, 1.0, 0.9062, 1.0, 0.9062, 1.0, 0.875, 1.0, 0.8438, 1.0, 0.875, 1.0, 0.875, 1.0, 0.8438, 1.0, 0.8125, 1.0, 0.8438, 1.0, 0.8438, 1.0, 0.8125, 1.0, 0.875, 0.5, 0.875, 1.0, 0.8438, 1.0, 0.8438, 0.5, 0.8438, 0.5, 0.8438, 1.0, 0.8125, 1.0, 0.8125, 0.5, 0.8125, 0.5, 0.8125, 1.0, 0.7812, 1.0, 0.7812, 0.5, 0.7812, 1.0, 0.8125, 1.0, 0.8125, 1.0, 0.7812, 1.0, 0.7812, 0.5, 0.7812, 1.0, 0.75, 1.0, 0.75, 0.5, 0.75, 1.0, 0.7812, 1.0, 0.7812, 1.0, 0.75, 1.0, 0.7188, 1.0, 0.75, 1.0, 0.75, 1.0, 0.7188, 1.0, 0.6875, 1.0, 0.7188, 1.0, 0.7188, 1.0, 0.6875, 1.0, 0.75, 0.5, 0.75, 1.0, 0.7188, 1.0, 0.7188, 0.5, 0.7188, 0.5, 0.7188, 1.0, 0.6875, 1.0, 0.6875, 0.5, 0.6875, 0.5, 0.6875, 1.0, 0.6562, 1.0, 0.6562, 0.5, 0.6562, 1.0, 0.6875, 1.0, 0.6875, 1.0, 0.6562, 1.0, 0.6562, 0.5, 0.6562, 1.0, 0.625, 1.0, 0.625, 0.5, 0.625, 1.0, 0.6562, 1.0, 0.6562, 1.0, 0.625, 1.0, 0.5938, 1.0, 0.625, 1.0, 0.625, 1.0, 0.5938, 1.0, 0.5625, 1.0, 0.5938, 1.0, 0.5938, 1.0, 0.5625, 1.0, 0.625, 0.5, 0.625, 1.0, 0.5938, 1.0, 0.5938, 0.5, 0.5938, 0.5, 0.5938, 1.0, 0.5625, 1.0, 0.5625, 0.5, 0.5625, 0.5, 0.5625, 1.0, 0.5312, 1.0, 0.5312, 0.5, 0.5312, 1.0, 0.5625, 1.0, 0.5625, 1.0, 0.5312, 1.0, 0.5312, 0.5, 0.5312, 1.0, 0.5, 1.0, 0.5, 0.5, 0.5, 1.0, 0.5312, 1.0, 0.5312, 1.0, 0.5, 1.0, 0.4688, 1.0, 0.5, 1.0, 0.5, 1.0, 0.4688, 1.0, 0.4375, 1.0, 0.4688, 1.0, 0.4688, 1.0, 0.4375, 1.0, 0.5, 0.5, 0.5, 1.0, 0.4688, 1.0, 0.4688, 0.5, 0.4688, 0.5, 0.4688, 1.0, 0.4375, 1.0, 0.4375, 0.5, 0.4375, 0.5, 0.4375, 1.0, 0.4062, 1.0, 0.4062, 0.5, 0.4062, 1.0, 0.4375, 1.0, 0.4375, 1.0, 0.4062, 1.0, 0.4062, 0.5, 0.4062, 1.0, 0.375, 1.0, 0.375, 0.5, 0.375, 1.0, 0.4062, 1.0, 0.4062, 1.0, 0.375, 1.0, 0.3438, 1.0, 0.375, 1.0, 0.375, 1.0, 0.3438, 1.0, 0.3125, 1.0, 0.3438, 1.0, 0.3438, 1.0, 0.3125, 1.0, 0.375, 0.5, 0.375, 1.0, 0.3438, 1.0, 0.3438, 0.5, 0.3438, 0.5, 0.3438, 1.0, 0.3125, 1.0, 0.3125, 0.5, 0.3125, 0.5, 0.3125, 1.0, 0.2812, 1.0, 0.2812, 0.5, 0.2812, 1.0, 0.3125, 1.0, 0.3125, 1.0, 0.2812, 1.0, 0.2812, 0.5, 0.2812, 1.0, 0.25, 1.0, 0.25, 0.5, 0.25, 1.0, 0.2812, 1.0, 0.2812, 1.0, 0.25, 1.0, 0.2188, 1.0, 0.25, 1.0, 0.25, 1.0, 0.2188, 1.0, 0.1875, 1.0, 0.2188, 1.0, 0.2188, 1.0, 0.1875, 1.0, 0.25, 0.5, 0.25, 1.0, 0.2188, 1.0, 0.2188, 0.5, 0.2188, 0.5, 0.2188, 1.0, 0.1875, 1.0, 0.1875, 0.5, 0.1875, 0.5, 0.1875, 1.0, 0.1562, 1.0, 0.1562, 0.5, 0.1562, 1.0, 0.1875, 1.0, 0.1875, 1.0, 0.1562, 1.0, 0.1562, 0.5, 0.1562, 1.0, 0.125, 1.0, 0.125, 0.5, 0.125, 1.0, 0.1562, 1.0, 0.1562, 1.0, 0.125, 1.0, 0.09375, 1.0, 0.125, 1.0, 0.125, 1.0, 0.09375, 1.0, 0.0625, 1.0, 0.09375, 1.0, 0.09375, 1.0, 0.0625, 1.0, 0.125, 0.5, 0.125, 1.0, 0.09375, 1.0, 0.09375, 0.5, 0.09375, 0.5, 0.09375, 1.0, 0.0625, 1.0, 0.0625, 0.5])
me_plane_007.materials.append(None)
me_plane_007.materials.append(mat_material)
me_plane_007.materials.append(mat_material_003)
me_plane_007.update()
me_plane_011 = bpy.data.meshes.new('Plane.011')
me_plane_011.from_pydata([(-2.159, -1.132, 3.381), (-2.159, 1.136, 3.381), (2.122, -1.132, 1.823), (2.122, 1.136, 1.823), (2.122, 1.136, 1.823), (-2.159, 1.136, 3.381)], [], [(0, 2, 3, 1), (1, 3, 4, 5)])
me_plane_011.polygons.foreach_set('material_index', [1, 1])
_uv = me_plane_011.uv_layers.new(name='UVMap')
_uv.uv.foreach_set('vector', [0.0, 0.0, 1.0, 0.0, 1.0, 1.0, 0.0, 1.0, 0.0, 1.0, 1.0, 1.0, 1.0, 1.0, 0.0, 1.0])
me_plane_011.materials.append(None)
me_plane_011.materials.append(mat_material)
me_plane_011.materials.append(mat_material_003)
me_plane_011.update()
me_cylinder = bpy.data.meshes.new('Cylinder')
me_cylinder.from_pydata([(0.0, 1.134, 2.582), (0.0, -1.134, 2.582), (0.01951, 1.134, 2.58), (0.01951, -1.134, 2.58), (0.03827, 1.134, 2.574), (0.03827, -1.134, 2.574), (0.05556, 1.134, 2.565), (0.05556, -1.134, 2.565), (0.07071, 1.134, 2.553), (0.07071, -1.134, 2.553), (0.08315, 1.134, 2.538), (0.08315, -1.134, 2.538), (0.09239, 1.134, 2.52), (0.09239, -1.134, 2.52), (0.09808, 1.134, 2.502), (0.09808, -1.134, 2.502), (0.1, 1.134, 2.482), (0.1, -1.134, 2.482), (0.09808, 1.134, 2.463), (0.09808, -1.134, 2.463), (0.09239, 1.134, 2.444), (0.09239, -1.134, 2.444), (0.08315, 1.134, 2.426), (0.08315, -1.134, 2.426), (0.07071, 1.134, 2.411), (0.07071, -1.134, 2.411), (0.05556, 1.134, 2.399), (0.05556, -1.134, 2.399), (0.03827, 1.134, 2.39), (0.03827, -1.134, 2.39), (0.01951, 1.134, 2.384), (0.01951, -1.134, 2.384), (0.0, 1.134, 2.382), (0.0, -1.134, 2.382), (-0.01951, 1.134, 2.384), (-0.01951, -1.134, 2.384), (-0.03827, 1.134, 2.39), (-0.03827, -1.134, 2.39), (-0.05556, 1.134, 2.399), (-0.05556, -1.134, 2.399), (-0.07071, 1.134, 2.411), (-0.07071, -1.134, 2.411), (-0.08315, 1.134, 2.426), (-0.08315, -1.134, 2.426), (-0.09239, 1.134, 2.444), (-0.09239, -1.134, 2.444), (-0.09808, 1.134, 2.463), (-0.09808, -1.134, 2.463), (-0.1, 1.134, 2.482), (-0.1, -1.134, 2.482), (-0.09808, 1.134, 2.502), (-0.09808, -1.134, 2.502), (-0.09239, 1.134, 2.52), (-0.09239, -1.134, 2.52), (-0.08315, 1.134, 2.538), (-0.08315, -1.134, 2.538), (-0.07071, 1.134, 2.553), (-0.07071, -1.134, 2.553), (-0.05556, 1.134, 2.565), (-0.05556, -1.134, 2.565), (-0.03827, 1.134, 2.574), (-0.03827, -1.134, 2.574), (-0.01951, 1.134, 2.58), (-0.01951, -1.134, 2.58)], [], [(0, 1, 3, 2), (2, 3, 5, 4), (4, 5, 7, 6), (6, 7, 9, 8), (8, 9, 11, 10), (10, 11, 13, 12), (12, 13, 15, 14), (14, 15, 17, 16), (16, 17, 19, 18), (18, 19, 21, 20), (20, 21, 23, 22), (22, 23, 25, 24), (24, 25, 27, 26), (26, 27, 29, 28), (28, 29, 31, 30), (30, 31, 33, 32), (32, 33, 35, 34), (34, 35, 37, 36), (36, 37, 39, 38), (38, 39, 41, 40), (40, 41, 43, 42), (42, 43, 45, 44), (44, 45, 47, 46), (46, 47, 49, 48), (48, 49, 51, 50), (50, 51, 53, 52), (52, 53, 55, 54), (54, 55, 57, 56), (56, 57, 59, 58), (58, 59, 61, 60), (60, 61, 63, 62), (62, 63, 1, 0)])
me_cylinder.polygons.foreach_set('use_smooth', [True] * 32)
_uv = me_cylinder.uv_layers.new(name='UVMap')
_uv.uv.foreach_set('vector', [1.0, 0.5, 1.0, 1.0, 0.9688, 1.0, 0.9688, 0.5, 0.9688, 0.5, 0.9688, 1.0, 0.9375, 1.0, 0.9375, 0.5, 0.9375, 0.5, 0.9375, 1.0, 0.9062, 1.0, 0.9062, 0.5, 0.9062, 0.5, 0.9062, 1.0, 0.875, 1.0, 0.875, 0.5, 0.875, 0.5, 0.875, 1.0, 0.8438, 1.0, 0.8438, 0.5, 0.8438, 0.5, 0.8438, 1.0, 0.8125, 1.0, 0.8125, 0.5, 0.8125, 0.5, 0.8125, 1.0, 0.7812, 1.0, 0.7812, 0.5, 0.7812, 0.5, 0.7812, 1.0, 0.75, 1.0, 0.75, 0.5, 0.75, 0.5, 0.75, 1.0, 0.7188, 1.0, 0.7188, 0.5, 0.7188, 0.5, 0.7188, 1.0, 0.6875, 1.0, 0.6875, 0.5, 0.6875, 0.5, 0.6875, 1.0, 0.6562, 1.0, 0.6562, 0.5, 0.6562, 0.5, 0.6562, 1.0, 0.625, 1.0, 0.625, 0.5, 0.625, 0.5, 0.625, 1.0, 0.5938, 1.0, 0.5938, 0.5, 0.5938, 0.5, 0.5938, 1.0, 0.5625, 1.0, 0.5625, 0.5, 0.5625, 0.5, 0.5625, 1.0, 0.5312, 1.0, 0.5312, 0.5, 0.5312, 0.5, 0.5312, 1.0, 0.5, 1.0, 0.5, 0.5, 0.5, 0.5, 0.5, 1.0, 0.4688, 1.0, 0.4688, 0.5, 0.4688, 0.5, 0.4688, 1.0, 0.4375, 1.0, 0.4375, 0.5, 0.4375, 0.5, 0.4375, 1.0, 0.4062, 1.0, 0.4062, 0.5, 0.4062, 0.5, 0.4062, 1.0, 0.375, 1.0, 0.375, 0.5, 0.375, 0.5, 0.375, 1.0, 0.3438, 1.0, 0.3438, 0.5, 0.3438, 0.5, 0.3438, 1.0, 0.3125, 1.0, 0.3125, 0.5, 0.3125, 0.5, 0.3125, 1.0, 0.2812, 1.0, 0.2812, 0.5, 0.2812, 0.5, 0.2812, 1.0, 0.25, 1.0, 0.25, 0.5, 0.25, 0.5, 0.25, 1.0, 0.2188, 1.0, 0.2188, 0.5, 0.2188, 0.5, 0.2188, 1.0, 0.1875, 1.0, 0.1875, 0.5, 0.1875, 0.5, 0.1875, 1.0, 0.1562, 1.0, 0.1562, 0.5, 0.1562, 0.5, 0.1562, 1.0, 0.125, 1.0, 0.125, 0.5, 0.125, 0.5, 0.125, 1.0, 0.09375, 1.0, 0.09375, 0.5, 0.09375, 0.5, 0.09375, 1.0, 0.0625, 1.0, 0.0625, 0.5, 0.0625, 0.5, 0.0625, 1.0, 0.03125, 1.0, 0.03125, 0.5, 0.03125, 0.5, 0.03125, 1.0, 0.0, 1.0, 0.0, 0.5])
me_cylinder.update()

# ---- objects
ob_panel_frame = bpy.data.objects.new('Panel_Frame', me_plane_002)
ob_mount_post = bpy.data.objects.new('Mount_Post', me_plane_005)
ob_mount_base = bpy.data.objects.new('Mount_Base', me_plane_006)
ob_junction_box = bpy.data.objects.new('Junction_Box', me_plane_007)
ob_panel_glass = bpy.data.objects.new('Panel_Glass', me_plane_011)
ob_purlin_horizontal = bpy.data.objects.new('Purlin_Horizontal', me_cylinder)
ob_panel_root = bpy.data.objects.new('Panel_Root', None)

# ---- transforms, parenting, visibility, modifiers, constraints
ob_panel_frame.parent = ob_panel_root
ob_panel_frame.location = (0.0, 0.0, 0.0)
ob_mount_post.parent = ob_panel_root
ob_mount_post.location = (0.0, 0.0, 0.0)
ob_mount_base.parent = ob_panel_root
ob_mount_base.location = (0.0, 0.0, 0.0)
ob_junction_box.parent = ob_panel_root
ob_junction_box.location = (0.0, 0.0, 0.0)
ob_panel_glass.parent = ob_panel_root
ob_panel_glass.location = (0.0, 0.0, 0.0)
ob_purlin_horizontal.parent = ob_panel_root
ob_purlin_horizontal.location = (0.0, 0.0, 0.0)
_m = ob_purlin_horizontal.modifiers.new('Solidify', 'SOLIDIFY')
_m.thickness = 0.03
ob_panel_root.location = (0.0, 0.0, 0.0)

# ---- collection membership
col_solar_panel.objects.link(ob_panel_frame)
col_solar_panel.objects.link(ob_mount_post)
col_solar_panel.objects.link(ob_mount_base)
col_solar_panel.objects.link(ob_junction_box)
col_solar_panel.objects.link(ob_panel_glass)
col_solar_panel.objects.link(ob_purlin_horizontal)
col_solar_panel.objects.link(ob_panel_root)

# ---- scene / render settings (as saved in the file)
scene.frame_start = 1; scene.frame_end = 250; scene.frame_set(91)
scene.render.engine = 'BLENDER_EEVEE_NEXT'
scene.render.bake_bias = 0.0
scene.render.bake_samples = 0
scene.cycles.sampling_pattern = 'TABULATED_SOBOL'
scene.eevee.use_volume_custom_range = False
bpy.context.view_layer.update()

# ---- added for rendering (the .blend has no active camera and no usable light): camera, sun
cam_auto = bpy.data.cameras.new('AutoCamera')
cam_auto.lens = 50.0
cam_auto.sensor_width = 36.0
cam_auto.clip_end = 1000.0
ob_auto_camera = bpy.data.objects.new('AutoCamera', cam_auto)
scene.collection.objects.link(ob_auto_camera)
ob_auto_camera.location = (5.48011, -6.59061, 6.10732)
ob_auto_camera.rotation_euler = (1.09748, -7.21219e-08, 0.694738)
scene.camera = ob_auto_camera
light_auto_sun = bpy.data.lights.new('AutoSun', 'SUN')
light_auto_sun.energy = 3.0
light_auto_sun.angle = 0.0523599
ob_auto_sun = bpy.data.objects.new('AutoSun', light_auto_sun)
scene.collection.objects.link(ob_auto_sun)
ob_auto_sun.rotation_euler = (0.872665, 0.174533, 0.523599)
bpy.context.view_layer.update()
